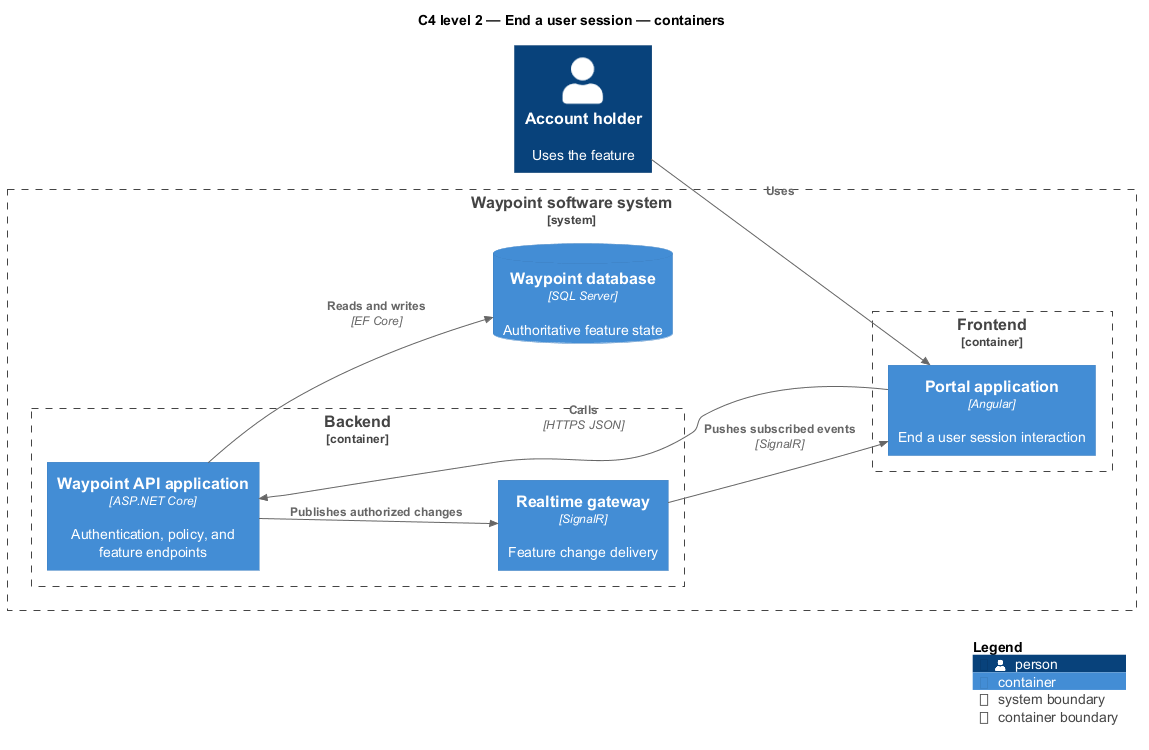

The diagram above was rendered by PlantUML. Its source (embedded in the PNG):
@startuml
!include <C4/C4_Component>
LAYOUT_LEFT_RIGHT()
title C4 level 2 — End a user session — containers
Person(primary, "Account holder", "Uses the feature")
System_Boundary(waypoint, "Waypoint software system") {
  Container_Boundary(frontend, "Frontend") {
    Container(app1, "Portal application", "Angular", "End a user session interaction")
  }
  Container_Boundary(backend, "Backend") {
    Container(api, "Waypoint API application", "ASP.NET Core", "Authentication, policy, and feature endpoints")
    Container(realtime, "Realtime gateway", "SignalR", "Feature change delivery")
  }
  ContainerDb(db, "Waypoint database", "SQL Server", "Authoritative feature state")
}
Rel(primary, app1, "Uses")
Rel(app1, api, "Calls", "HTTPS JSON")
Rel(api, db, "Reads and writes", "EF Core")
Rel(api, realtime, "Publishes authorized changes")
Rel(realtime, app1, "Pushes subscribed events", "SignalR")
SHOW_LEGEND()
@enduml